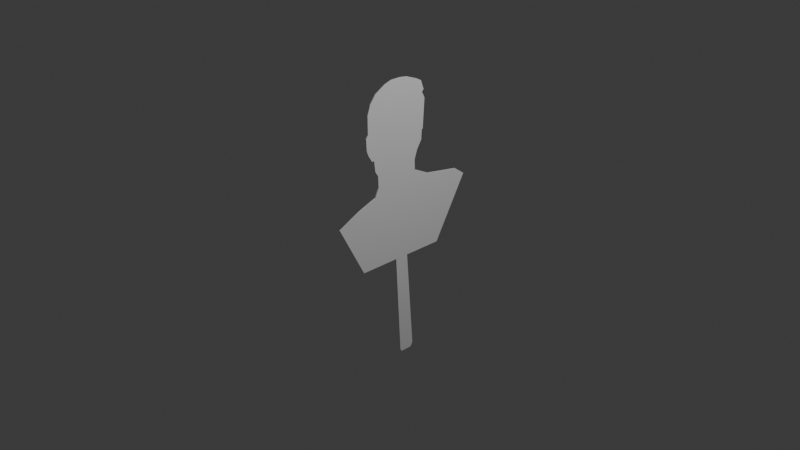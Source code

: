 # Source: Hullin.blend  (saved by Blender 4.1.24; exported with 4.5.12 LTS)
import bpy
from mathutils import Matrix  # noqa: F401  (used for matrix-valued properties, if any)

bpy.ops.wm.read_factory_settings(use_empty=True)
scene = bpy.context.scene
scene.name = 'Scene'

# ---- collections
col_collection = bpy.data.collections.new('Collection'); scene.collection.children.link(col_collection)

# ---- world
world_world = bpy.data.worlds.new('World'); scene.world = world_world
world_world.use_nodes = True; world_world.node_tree.nodes.clear()
_N = world_world.node_tree.nodes; _L = world_world.node_tree.links
n0 = _N.new('ShaderNodeOutputWorld'); n0.name = 'World Output'; n0.location = (300, 300)
n1 = _N.new('ShaderNodeBackground'); n1.name = 'Background'; n1.location = (10, 300)
n1.inputs[0].default_value = (0.05088, 0.05088, 0.05088, 1.0)
_L.new(n1.outputs[0], n0.inputs[0])
n0.is_active_output = True
world_world.color = (0.05088, 0.05088, 0.05088)
world_world.use_sun_shadow = False
world_world.sun_shadow_jitter_overblur = 0.0

# ---- cameras
cam_camera = bpy.data.cameras.new('Camera')
cam_camera.clip_end = 100.0
cam_camera.ortho_scale = 7.314

# ---- lights
light_light = bpy.data.lights.new('Light', 'POINT')
light_light.transmission_factor = 0.0
light_light.energy = 1000.0
light_light.shadow_soft_size = 0.1
light_light.shadow_maximum_resolution = 0.006
light_light.use_absolute_resolution = True

# ---- meshes
me_plane = bpy.data.meshes.new('Plane')
me_plane.from_pydata([(0.4404, -0.05281, -1.087e-07), (1.591, 0.02547, -4.462e-08), (-1.501, -0.1111, 3.78e-08), (1.591, 0.1585, -4.462e-08), (1.556, 0.0069, -1.175e-07), (1.545, 0.1841, -9.15e-08), (0.4416, 0.1011, -5.851e-08), (0.4416, 0.5321, -7.529e-08), (-0.2345, 0.9161, -4.102e-08), (-0.3241, 0.7908, -3.984e-08), (-0.3915, 0.3941, -4.035e-08), (-0.4857, 0.205, -3.464e-08), (-0.5988, 0.201, -2.75e-08), (-0.6987, 0.2365, -2.135e-08), (-0.7859, 0.2907, -1.511e-08), (-0.8958, 0.2977, -7.165e-09), (-0.8982, 0.3104, -7.339e-09), (-1.219, 0.3299, 1.682e-08), (-1.287, 0.2947, 2.189e-08), (-1.31, 0.3161, 2.354e-08), (-1.408, 0.2809, 3.088e-08), (-1.439, 0.2239, 3.318e-08), (-1.488, 0.09715, 3.691e-08), (-1.502, 0.006233, 3.793e-08), (-0.3368, -0.3316, -5.007e-08), (-0.2591, -0.5452, -5.594e-08), (-0.1373, -0.7938, -6.513e-08), (0.4408, -0.4931, -1.088e-07), (-0.617, -0.3275, -2.891e-08), (-0.5625, -0.2926, -3.303e-08), (-0.434, -0.2868, -4.273e-08), (-0.8136, -0.4162, -1.407e-08), (-0.7364, -0.3689, -1.99e-08), (-0.7367, -0.3426, -1.988e-08), (-1.222, -0.419, 1.679e-08), (-1.023, -0.4179, 1.726e-09), (-0.9875, -0.441, -9.439e-10), (-0.8673, -0.4353, -1.002e-08), (-1.475, -0.1957, 3.585e-08), (-1.403, -0.3186, 3.043e-08), (-1.316, -0.3857, 2.386e-08), (0.4408, -0.4931, 0.01112), (0.4404, -0.05281, 0.01112), (1.556, 0.0069, 0.01112), (1.591, 0.02547, 0.01112), (1.591, 0.1585, 0.01112), (-1.502, 0.006233, 0.01112), (-1.501, -0.1111, 0.01112), (1.545, 0.1841, 0.01112), (0.4416, 0.1011, 0.01112), (0.4416, 0.5321, 0.01112), (-0.2345, 0.9161, 0.01112), (-0.3241, 0.7908, 0.01112), (-0.3915, 0.3941, 0.01112), (-0.4857, 0.205, 0.01112), (-0.5988, 0.201, 0.01112), (-0.6987, 0.2365, 0.01112), (-0.7859, 0.2907, 0.01112), (-0.8958, 0.2977, 0.01112), (-0.8982, 0.3104, 0.01112), (-1.219, 0.3299, 0.01112), (-1.287, 0.2947, 0.01112), (-1.31, 0.3161, 0.01112), (-1.408, 0.2809, 0.01112), (-1.439, 0.2239, 0.01112), (-1.488, 0.09715, 0.01112), (-0.434, -0.2868, 0.01112), (-0.3368, -0.3316, 0.01112), (-0.2591, -0.5452, 0.01112), (-0.1373, -0.7938, 0.01112), (-0.7367, -0.3426, 0.01112), (-0.617, -0.3275, 0.01112), (-0.5625, -0.2926, 0.01112), (-0.8673, -0.4353, 0.01112), (-0.8136, -0.4162, 0.01112), (-0.7364, -0.3689, 0.01112), (-1.316, -0.3857, 0.01112), (-1.222, -0.419, 0.01112), (-1.023, -0.4179, 0.01112), (-0.9875, -0.441, 0.01112), (-1.475, -0.1957, 0.01112), (-1.403, -0.3186, 0.01112)], [], [(11, 6, 24), (53, 54, 49), (14, 56, 13), (1, 43, 44), (28, 70, 33), (58, 14, 15), (45, 1, 3), (72, 28, 29), (59, 15, 16), (47, 23, 2), (66, 29, 30), (60, 16, 17), (43, 0, 4), (74, 37, 31), (61, 17, 18), (48, 3, 5), (75, 31, 32), (62, 18, 19), (49, 5, 6), (70, 32, 33), (63, 19, 20), (50, 6, 7), (77, 40, 34), (64, 20, 21), (51, 7, 8), (78, 34, 35), (65, 21, 22), (52, 8, 9), (79, 35, 36), (46, 22, 23), (53, 9, 10), (73, 36, 37), (67, 30, 24), (54, 10, 11), (38, 47, 2), (68, 24, 25), (12, 54, 11), (81, 38, 39), (69, 25, 26), (56, 12, 13), (76, 39, 40), (42, 27, 0), (41, 26, 27), (38, 2, 23), (23, 22, 18), (22, 21, 18), (23, 18, 38), (21, 20, 18), (20, 19, 18), (18, 17, 15), (17, 16, 15), (38, 18, 35), (40, 39, 38), (35, 34, 38), (34, 40, 38), (37, 36, 35), (32, 31, 33), (31, 37, 33), (29, 28, 33), (33, 37, 35), (29, 33, 12), (33, 35, 15), (12, 33, 13), (35, 18, 15), (15, 14, 13), (30, 29, 11), (13, 33, 15), (24, 30, 11), (29, 12, 11), (26, 25, 27), (25, 24, 27), (0, 27, 24), (1, 4, 3), (4, 0, 6), (5, 3, 4), (8, 7, 9), (7, 6, 10), (9, 7, 10), (6, 5, 4), (6, 0, 24), (11, 10, 6), (46, 47, 80), (80, 81, 76), (76, 77, 80), (77, 78, 80), (78, 79, 73), (73, 74, 70), (74, 75, 70), (70, 71, 72), (78, 73, 70), (78, 70, 58), (70, 72, 55), (46, 80, 61), (80, 78, 61), (64, 65, 61), (65, 46, 61), (62, 63, 61), (63, 64, 61), (59, 60, 58), (60, 61, 58), (61, 78, 58), (70, 55, 56), (56, 57, 58), (70, 56, 58), (72, 66, 54), (55, 72, 54), (67, 68, 41), (68, 69, 41), (66, 67, 54), (67, 41, 42), (42, 43, 49), (43, 44, 45), (49, 43, 48), (45, 48, 43), (49, 50, 53), (50, 51, 52), (54, 67, 49), (67, 42, 49), (50, 52, 53), (14, 57, 56), (1, 4, 43), (28, 71, 70), (58, 57, 14), (45, 44, 1), (72, 71, 28), (59, 58, 15), (47, 46, 23), (66, 72, 29), (60, 59, 16), (43, 42, 0), (74, 73, 37), (61, 60, 17), (48, 45, 3), (75, 74, 31), (62, 61, 18), (49, 48, 5), (70, 75, 32), (63, 62, 19), (50, 49, 6), (77, 76, 40), (64, 63, 20), (51, 50, 7), (78, 77, 34), (65, 64, 21), (52, 51, 8), (79, 78, 35), (46, 65, 22), (53, 52, 9), (73, 79, 36), (67, 66, 30), (54, 53, 10), (38, 80, 47), (68, 67, 24), (12, 55, 54), (81, 80, 38), (69, 68, 25), (56, 55, 12), (76, 81, 39), (42, 41, 27), (41, 69, 26)])
_uv = me_plane.uv_layers.new(name='UVMap')
_uv.uv.foreach_set('vector', [0.5842, 0.6714, 0.5234, 0.3716, 0.2703, 0.6232, 0.6947, 0.6409, 0.5842, 0.6714, 0.5234, 0.3716, -0.01322, 0.0, -0.01322, 0.0, -0.01322, 0.0, 0.0, 0.0, 0.0, 0.0, 0.0, 0.0, 0.0, 0.0, 0.0, 0.0, 0.0, 0.0, -0.01322, 0.0, -0.01322, 0.0, -0.01322, 0.0, 0.0, 0.0, 0.0, 0.0, 0.0, 0.0, 0.0, 0.0, 0.0, 0.0, 0.0, 0.0, 0.0, 0.0, 0.0, 0.0, 0.0, 0.0, 0.0, 0.0, 0.0, 0.0, 0.0, 0.0, 0.0, 0.0, 0.0, 0.0, 0.0, 0.0, -0.01322, 0.0, -0.01322, 0.0, -0.01322, 0.0, 0.0, 0.0, 0.0, 0.0, 0.0, 0.0, 0.0, 0.0, 0.0, 0.0, 0.0, 0.0, -0.4174, 0.009843, -0.4174, 0.009843, -0.4174, 0.009843, 0.0, 0.0, 0.0, 0.0, 0.0, 0.0, 0.0, 0.0, 0.0, 0.0, 0.0, 0.0, -0.01322, 0.0, -0.01322, 0.0, -0.01322, 0.0, -0.441, 0.009843, -0.441, 0.009843, -0.441, 0.009843, 0.0, 0.0, 0.0, 0.0, 0.0, 0.0, -0.01322, 0.0, -0.01322, 0.0, -0.01322, 0.0, 0.0, 0.0, 0.0, 0.0, 0.0, 0.0, 0.0, 0.0, 0.0, 0.0, 0.0, 0.0, -0.441, 0.009843, -0.441, 0.009843, -0.441, 0.009843, 0.0, 0.0, 0.0, 0.0, 0.0, 0.0, 0.0, 0.0, 0.0, 0.0, 0.0, 0.0, -0.4174, 0.009843, -0.4174, 0.009843, -0.4174, 0.009843, -0.441, 0.009843, -0.441, 0.009843, -0.441, 0.009843, 0.0, 0.0, 0.0, 0.0, 0.0, 0.0, 0.0, 0.0, 0.0, 0.0, 0.0, 0.0, -0.441, 0.009843, -0.441, 0.009843, -0.441, 0.009843, 0.0, 0.0, 0.0, 0.0, 0.0, 0.0, 0.0, 0.0, 0.0, 0.0, 0.0, 0.0, -0.441, 0.009843, -0.441, 0.009843, -0.441, 0.009843, -0.4174, 0.009843, -0.4174, 0.009843, -0.4174, 0.009843, -0.441, 0.009843, -0.441, 0.009843, -0.441, 0.009843, -0.01322, 0.0, -0.01322, 0.0, -0.01322, 0.0, 0.0, 0.0, 0.0, 0.0, 0.0, 0.0, -0.441, 0.009843, -0.441, 0.009843, -0.441, 0.009843, -0.01322, 0.0, -0.01322, 0.0, -0.01322, 0.0, 0.0, 0.0, 0.0, 0.0, 0.0, 0.0, 0.0, 0.0, 0.0, 0.0, 0.0, 0.0, 0.0, 0.0, 0.0, 0.0, 0.0, 0.0, 0.3498, 0.9912, 0.3993, 0.9995, 0.4679, 1.0, 0.4679, 1.0, 0.5211, 0.9956, 0.6366, 0.9305, 0.5211, 0.9956, 0.5952, 0.9795, 0.6366, 0.9305, 0.4679, 1.0, 0.6366, 0.9305, 0.3498, 0.9912, 0.5952, 0.9795, 0.6285, 0.9696, 0.6366, 0.9305, 0.6285, 0.9696, 0.6491, 0.9379, 0.6366, 0.9305, 0.6366, 0.9305, 0.6572, 0.9085, 0.6383, 0.804, 0.6572, 0.9085, 0.6458, 0.8047, 0.6383, 0.804, 0.3498, 0.9912, 0.6366, 0.9305, 0.2198, 0.8451, 0.2387, 0.9398, 0.2779, 0.968, 0.3498, 0.9912, 0.2198, 0.8451, 0.2192, 0.9096, 0.3498, 0.9912, 0.2192, 0.9096, 0.2387, 0.9398, 0.3498, 0.9912, 0.2096, 0.7948, 0.2063, 0.8336, 0.2198, 0.8451, 0.2485, 0.7525, 0.2208, 0.7774, 0.2639, 0.7525, 0.2208, 0.7774, 0.2096, 0.7948, 0.2639, 0.7525, 0.2931, 0.6962, 0.2727, 0.7139, 0.2639, 0.7525, 0.2639, 0.7525, 0.2096, 0.7948, 0.2198, 0.8451, 0.2931, 0.6962, 0.2639, 0.7525, 0.5818, 0.708, 0.2639, 0.7525, 0.2198, 0.8451, 0.6383, 0.804, 0.5818, 0.708, 0.2639, 0.7525, 0.6026, 0.7402, 0.2198, 0.8451, 0.6366, 0.9305, 0.6383, 0.804, 0.6383, 0.804, 0.6343, 0.7685, 0.6026, 0.7402, 0.2965, 0.6547, 0.2931, 0.6962, 0.5842, 0.6714, 0.6026, 0.7402, 0.2639, 0.7525, 0.6383, 0.804, 0.2703, 0.6232, 0.2965, 0.6547, 0.5842, 0.6714, 0.2931, 0.6962, 0.5818, 0.708, 0.5842, 0.6714, 0.0, 0.5588, 0.1454, 0.5981, 0.1759, 0.3719, 0.1454, 0.5981, 0.2703, 0.6232, 0.1759, 0.3719, 0.4334, 0.372, 0.1759, 0.3719, 0.2703, 0.6232, 0.4791, 0.0, 0.4683, 0.01133, 0.5569, 0.0, 0.4683, 0.01133, 0.4334, 0.372, 0.5234, 0.3716, 0.5719, 0.01479, 0.5569, 0.0, 0.4683, 0.01133, 1.0, 0.5902, 0.7754, 0.3716, 0.9267, 0.6192, 0.7754, 0.3716, 0.5234, 0.3716, 0.6947, 0.6409, 0.9267, 0.6192, 0.7754, 0.3716, 0.6947, 0.6409, 0.5234, 0.3716, 0.5719, 0.01479, 0.4683, 0.01133, 0.5234, 0.3716, 0.4334, 0.372, 0.2703, 0.6232, 0.5842, 0.6714, 0.6947, 0.6409, 0.5234, 0.3716, 0.4679, 1.0, 0.3993, 0.9995, 0.3498, 0.9912, 0.3498, 0.9912, 0.2779, 0.968, 0.2387, 0.9398, 0.2387, 0.9398, 0.2192, 0.9096, 0.3498, 0.9912, 0.2192, 0.9096, 0.2198, 0.8451, 0.3498, 0.9912, 0.2198, 0.8451, 0.2063, 0.8336, 0.2096, 0.7948, 0.2096, 0.7948, 0.2208, 0.7774, 0.2639, 0.7525, 0.2208, 0.7774, 0.2485, 0.7525, 0.2639, 0.7525, 0.2639, 0.7525, 0.2727, 0.7139, 0.2931, 0.6962, 0.2198, 0.8451, 0.2096, 0.7948, 0.2639, 0.7525, 0.2198, 0.8451, 0.2639, 0.7525, 0.6383, 0.804, 0.2639, 0.7525, 0.2931, 0.6962, 0.5818, 0.708, 0.4679, 1.0, 0.3498, 0.9912, 0.6366, 0.9305, 0.3498, 0.9912, 0.2198, 0.8451, 0.6366, 0.9305, 0.5952, 0.9795, 0.5211, 0.9956, 0.6366, 0.9305, 0.5211, 0.9956, 0.4679, 1.0, 0.6366, 0.9305, 0.6491, 0.9379, 0.6285, 0.9696, 0.6366, 0.9305, 0.6285, 0.9696, 0.5952, 0.9795, 0.6366, 0.9305, 0.6458, 0.8047, 0.6572, 0.9085, 0.6383, 0.804, 0.6572, 0.9085, 0.6366, 0.9305, 0.6383, 0.804, 0.6366, 0.9305, 0.2198, 0.8451, 0.6383, 0.804, 0.2639, 0.7525, 0.5818, 0.708, 0.6026, 0.7402, 0.6026, 0.7402, 0.6343, 0.7685, 0.6383, 0.804, 0.2639, 0.7525, 0.6026, 0.7402, 0.6383, 0.804, 0.2931, 0.6962, 0.2965, 0.6547, 0.5842, 0.6714, 0.5818, 0.708, 0.2931, 0.6962, 0.5842, 0.6714, 0.2703, 0.6232, 0.1454, 0.5981, 0.1759, 0.3719, 0.1454, 0.5981, 0.0, 0.5588, 0.1759, 0.3719, 0.2965, 0.6547, 0.2703, 0.6232, 0.5842, 0.6714, 0.2703, 0.6232, 0.1759, 0.3719, 0.4334, 0.372, 0.4334, 0.372, 0.4683, 0.01133, 0.5234, 0.3716, 0.4683, 0.01133, 0.4791, 0.0, 0.5569, 0.0, 0.5234, 0.3716, 0.4683, 0.01133, 0.5719, 0.01479, 0.5569, 0.0, 0.5719, 0.01479, 0.4683, 0.01133, 0.5234, 0.3716, 0.7754, 0.3716, 0.6947, 0.6409, 0.7754, 0.3716, 1.0, 0.5902, 0.9267, 0.6192, 0.5842, 0.6714, 0.2703, 0.6232, 0.5234, 0.3716, 0.2703, 0.6232, 0.4334, 0.372, 0.5234, 0.3716, 0.7754, 0.3716, 0.9267, 0.6192, 0.6947, 0.6409, 0.0, 0.0, 0.0, 0.0, 0.0, 0.0, 0.0, 0.0, 0.0, 0.0, 0.0, 0.0, 0.0, 0.0, 0.0, 0.0, 0.0, 0.0, -0.01322, 0.0, -0.01322, 0.0, -0.01322, 0.0, 0.0, 0.0, 0.0, 0.0, 0.0, 0.0, 0.0, 0.0, 0.0, 0.0, 0.0, 0.0, 0.0, 0.0, 0.0, 0.0, 0.0, 0.0, 0.0, 0.0, 0.0, 0.0, 0.0, 0.0, 0.0, 0.0, 0.0, 0.0, 0.0, 0.0, -0.01322, 0.0, -0.01322, 0.0, -0.01322, 0.0, 0.0, 0.0, 0.0, 0.0, 0.0, 0.0, 0.0, 0.0, 0.0, 0.0, 0.0, 0.0, -0.441, 0.009843, -0.441, 0.009843, -0.441, 0.009843, 0.0, 0.0, 0.0, 0.0, 0.0, 0.0, 0.0, 0.0, 0.0, 0.0, 0.0, 0.0, 0.0, 0.0, 0.0, 0.0, 0.0, 0.0, -0.441, 0.009843, -0.441, 0.009843, -0.441, 0.009843, 0.0, 0.0, 0.0, 0.0, 0.0, 0.0, 0.0, 0.0, 0.0, 0.0, 0.0, 0.0, 0.0, 0.0, 0.0, 0.0, 0.0, 0.0, 0.0, 0.0, 0.0, 0.0, 0.0, 0.0, 0.0, 0.0, 0.0, 0.0, 0.0, 0.0, 0.0, 0.0, 0.0, 0.0, 0.0, 0.0, -0.01322, 0.0, -0.01322, 0.0, -0.01322, 0.0, -0.441, 0.009843, -0.441, 0.009843, -0.441, 0.009843, -0.441, 0.009843, -0.441, 0.009843, -0.441, 0.009843, 0.0, 0.0, 0.0, 0.0, 0.0, 0.0, 0.0, 0.0, 0.0, 0.0, 0.0, 0.0, -0.441, 0.009843, -0.441, 0.009843, -0.441, 0.009843, 0.0, 0.0, 0.0, 0.0, 0.0, 0.0, 0.0, 0.0, 0.0, 0.0, 0.0, 0.0, -0.441, 0.009843, -0.441, 0.009843, -0.441, 0.009843, 0.0, 0.0, 0.0, 0.0, 0.0, 0.0, -0.4174, 0.009843, -0.4174, 0.009843, -0.4174, 0.009843, 0.0, 0.0, 0.0, 0.0, 0.0, 0.0, 0.0, 0.0, 0.0, 0.0, 0.0, 0.0, -0.441, 0.009843, -0.441, 0.009843, -0.441, 0.009843, -0.01322, 0.0, -0.01322, 0.0, -0.01322, 0.0, 0.0, 0.0, 0.0, 0.0, 0.0, 0.0, 0.0, 0.0, 0.0, 0.0, 0.0, 0.0, 0.0, 0.0, 0.0, 0.0, 0.0, 0.0])
me_plane.update()

# ---- objects
ob_light = bpy.data.objects.new('Light', light_light)
ob_camera = bpy.data.objects.new('Camera', cam_camera)
ob_empty = bpy.data.objects.new('Empty', None)
ob_plane = bpy.data.objects.new('Plane', me_plane)

# ---- transforms, parenting, visibility, modifiers, constraints
ob_light.location = (4.076, 1.005, 5.904)
ob_light.rotation_euler = (0.6503, 0.05522, 1.866)
ob_light.lock_rotations_4d = False
ob_light.empty_display_type = 'ARROWS'
ob_light.color = (0.0, 0.0, 0.0, 0.0)
ob_light.lineart.crease_threshold = 0.0
ob_camera.location = (7.359, -6.926, 4.958)
ob_camera.rotation_euler = (1.109, 0.0, 0.8149)
ob_camera.lock_rotations_4d = False
ob_camera.empty_display_type = 'ARROWS'
ob_camera.color = (0.0, 0.0, 0.0, 0.0)
ob_camera.display_type = 'WIRE'
ob_camera.lineart.crease_threshold = 0.0
ob_empty.location = (-0.05557, 0.0, 0.0)
ob_empty.rotation_euler = (1.571, -0.0, 1.571)
ob_empty.scale = (0.6343, 0.6343, 0.6343)
ob_empty.empty_display_type = 'IMAGE'
ob_empty.empty_display_size = 5.0
ob_plane.location = (0.0, 0.0, 0.0)
ob_plane.rotation_euler = (-0.0, 1.571, 0.0)

# ---- collection membership
col_collection.objects.link(ob_light)
col_collection.objects.link(ob_camera)
col_collection.objects.link(ob_empty)
col_collection.objects.link(ob_plane)

# ---- scene / render settings (as saved in the file)
scene.camera = ob_camera
scene.frame_start = 1; scene.frame_end = 250; scene.frame_set(1)
scene.render.engine = 'BLENDER_EEVEE_NEXT'
scene.cycles.sampling_pattern = 'TABULATED_SOBOL'
scene.eevee.ray_tracing_options.trace_max_roughness = 0.0
bpy.context.view_layer.update()
